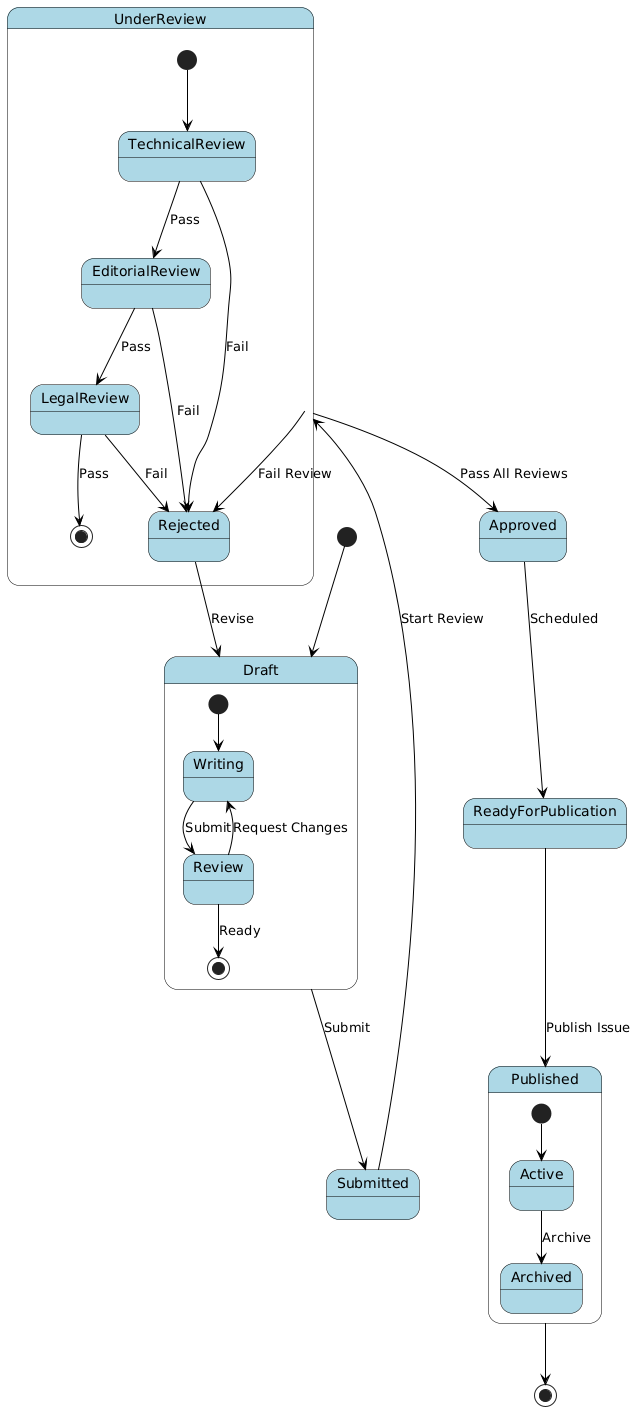

The diagram above was rendered by PlantUML. Its source (embedded in the PNG):
@startuml
skinparam state {
    BackgroundColor lightblue
    BorderColor black
    ArrowColor black
}

[*] --> Draft

state Draft {
    [*] --> Writing
    Writing --> Review : Submit
    Review --> Writing : Request Changes
    Review --> [*] : Ready
}

Draft --> Submitted : Submit
Submitted --> UnderReview : Start Review

state UnderReview {
    [*] --> TechnicalReview
    TechnicalReview --> EditorialReview : Pass
    TechnicalReview --> Rejected : Fail
    EditorialReview --> LegalReview : Pass
    EditorialReview --> Rejected : Fail
    LegalReview --> [*] : Pass
    LegalReview --> Rejected : Fail
}

UnderReview --> Approved : Pass All Reviews
UnderReview --> Rejected : Fail Review
Approved --> ReadyForPublication : Scheduled
ReadyForPublication --> Published : Publish Issue

state Published {
    [*] --> Active
    Active --> Archived : Archive
}

Rejected --> Draft : Revise
Published --> [*]
@enduml